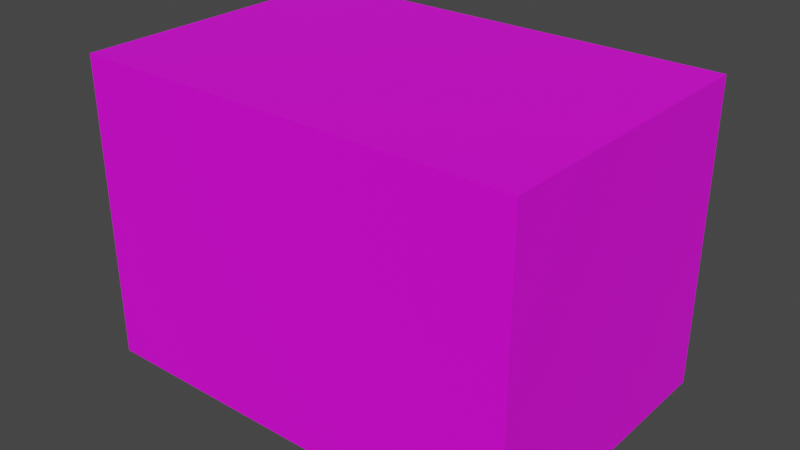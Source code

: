 # Source: 3_40T.blend  (saved by Blender 2.93.21; exported with 4.5.12 LTS)
import bpy
from mathutils import Matrix  # noqa: F401  (used for matrix-valued properties, if any)

bpy.ops.wm.read_factory_settings(use_empty=True)
scene = bpy.context.scene
scene.name = 'Scene'

# ---- collections
col_collection = bpy.data.collections.new('Collection'); scene.collection.children.link(col_collection)

# ---- images (referenced by path relative to the original .blend; pixels are not part of the script)
import os
ASSET_DIR = os.environ.get("B2B_ASSET_DIR", "")  # directory of the original .blend (textures are referenced by path, not embedded)
HERE = os.path.dirname(os.path.abspath(__file__))  # packed textures are extracted next to this script under _unpacked/

def load_image(name, relpath, width, height, colorspace="sRGB"):
    """Load a texture the original file referenced (path relative to the .blend, or extracted next to this script)."""
    p = next((c for c in (os.path.join(HERE, relpath), os.path.join(ASSET_DIR, relpath)) if relpath and os.path.exists(c)), "")
    if p:
        img = bpy.data.images.load(p, check_existing=True)
        img.name = name
    else:  # same state as the original file: an image datablock whose file is absent (Cycles renders it pink)
        img = bpy.data.images.new(name, width, height)
        img.source = "FILE"
        img.filepath = "//" + (relpath or name)
    img.colorspace_settings.name = colorspace
    return img
img_3_40t_jpg = load_image('3_40T.jpg', 'imgs/3_40T.jpg', 1024, 1024, 'sRGB')

# ---- materials (node trees are filled in below, after node groups)
mat_material = bpy.data.materials.new('material')
mat_material.use_transparent_shadow = False

# ---- material node trees
mat_material.use_nodes = True; mat_material.node_tree.nodes.clear()
_N = mat_material.node_tree.nodes; _L = mat_material.node_tree.links
n0 = _N.new('ShaderNodeBsdfPrincipled'); n0.name = 'Principled BSDF'; n0.location = (10, 300)
n0.distribution = 'GGX'
n0.subsurface_method = 'BURLEY'
n0.inputs[3].default_value = 1.45
n0.inputs[27].default_value = (0.0, 0.0, 0.0, 1.0)
n0.inputs[28].default_value = 1.0
n1 = _N.new('ShaderNodeOutputMaterial'); n1.name = 'Material Output'; n1.location = (300, 300)
n2 = _N.new('ShaderNodeTexImage'); n2.name = 'Image Texture'; n2.location = (-300, 200)
n2.image = img_3_40t_jpg
_L.new(n0.outputs[0], n1.inputs[0])
_L.new(n2.outputs[0], n0.inputs[0])
n1.is_active_output = True

# ---- world
world_world = bpy.data.worlds.new('World'); scene.world = world_world
world_world.use_nodes = True; world_world.node_tree.nodes.clear()
_N = world_world.node_tree.nodes; _L = world_world.node_tree.links
n0 = _N.new('ShaderNodeOutputWorld'); n0.name = 'World Output'; n0.location = (300, 300)
n1 = _N.new('ShaderNodeBackground'); n1.name = 'Background'; n1.location = (10, 300)
n1.inputs[0].default_value = (0.05088, 0.05088, 0.05088, 1.0)
_L.new(n1.outputs[0], n0.inputs[0])
n0.is_active_output = True
world_world.color = (0.05088, 0.05088, 0.05088)
world_world.use_sun_shadow = False
world_world.sun_shadow_jitter_overblur = 0.0

# ---- meshes
me_cube_001 = bpy.data.meshes.new('Cube.001')
me_cube_001.from_pydata([(-408.9, -276.1, -280.2), (-408.9, -276.1, 280.2), (-408.9, 276.1, -280.2), (-408.9, 276.1, 280.2), (408.9, -276.1, -280.2), (408.9, -276.1, 280.2), (408.9, 276.1, -280.2), (408.9, 276.1, 280.2)], [], [(0, 1, 3, 2), (2, 3, 7, 6), (6, 7, 5, 4), (4, 5, 1, 0), (2, 6, 4, 0), (7, 3, 1, 5)])
_uv = me_cube_001.uv_layers.new(name='UVMap')
_uv.uv.foreach_set('vector', [0.0, 0.5, 0.0, 0.0, 0.5, 0.0, 0.5, 0.5, 0.5, 0.0, 0.5, 1.0, 1.0, 1.0, 1.0, 0.0, 0.0, 0.5, 0.0, 1.0, 0.5, 1.0, 0.5, 0.5, 0.5, 0.0, 0.5, 1.0, 1.0, 1.0, 1.0, 0.0, 0.125, 0.5, 0.375, 0.5, 0.375, 0.75, 0.125, 0.75, 0.625, 0.5, 0.875, 0.5, 0.875, 0.75, 0.625, 0.75])
me_cube_001.materials.append(mat_material)
me_cube_001.use_remesh_fix_poles = True
me_cube_001.use_remesh_preserve_attributes = False
me_cube_001.update()

# ---- objects
ob_cube = bpy.data.objects.new('Cube', me_cube_001)

# ---- transforms, parenting, visibility, modifiers, constraints
ob_cube.location = (0.0, 0.0, 0.0)

# ---- collection membership
col_collection.objects.link(ob_cube)

# ---- scene / render settings (as saved in the file)
scene.frame_start = 1; scene.frame_end = 250; scene.frame_set(1)
scene.render.engine = 'BLENDER_EEVEE_NEXT'
scene.cycles.use_denoising = False
scene.cycles.samples = 128
scene.cycles.sampling_pattern = 'TABULATED_SOBOL'
scene.cycles.use_adaptive_sampling = False
scene.cycles.use_light_tree = False
scene.view_settings.view_transform = 'Filmic'
bpy.context.view_layer.update()

# ---- added for rendering (the .blend has no active camera and no usable light): camera, sun
cam_auto = bpy.data.cameras.new('AutoCamera')
cam_auto.lens = 50.0
cam_auto.sensor_width = 36.0
cam_auto.clip_end = 18427.3
ob_auto_camera = bpy.data.objects.new('AutoCamera', cam_auto)
scene.collection.objects.link(ob_auto_camera)
ob_auto_camera.location = (1049.99, -1259.99, 839.994)
ob_auto_camera.rotation_euler = (1.09748, -7.21219e-08, 0.694738)
scene.camera = ob_auto_camera
light_auto_sun = bpy.data.lights.new('AutoSun', 'SUN')
light_auto_sun.energy = 3.0
light_auto_sun.angle = 0.0523599
ob_auto_sun = bpy.data.objects.new('AutoSun', light_auto_sun)
scene.collection.objects.link(ob_auto_sun)
ob_auto_sun.rotation_euler = (0.872665, 0.174533, 0.523599)
bpy.context.view_layer.update()
